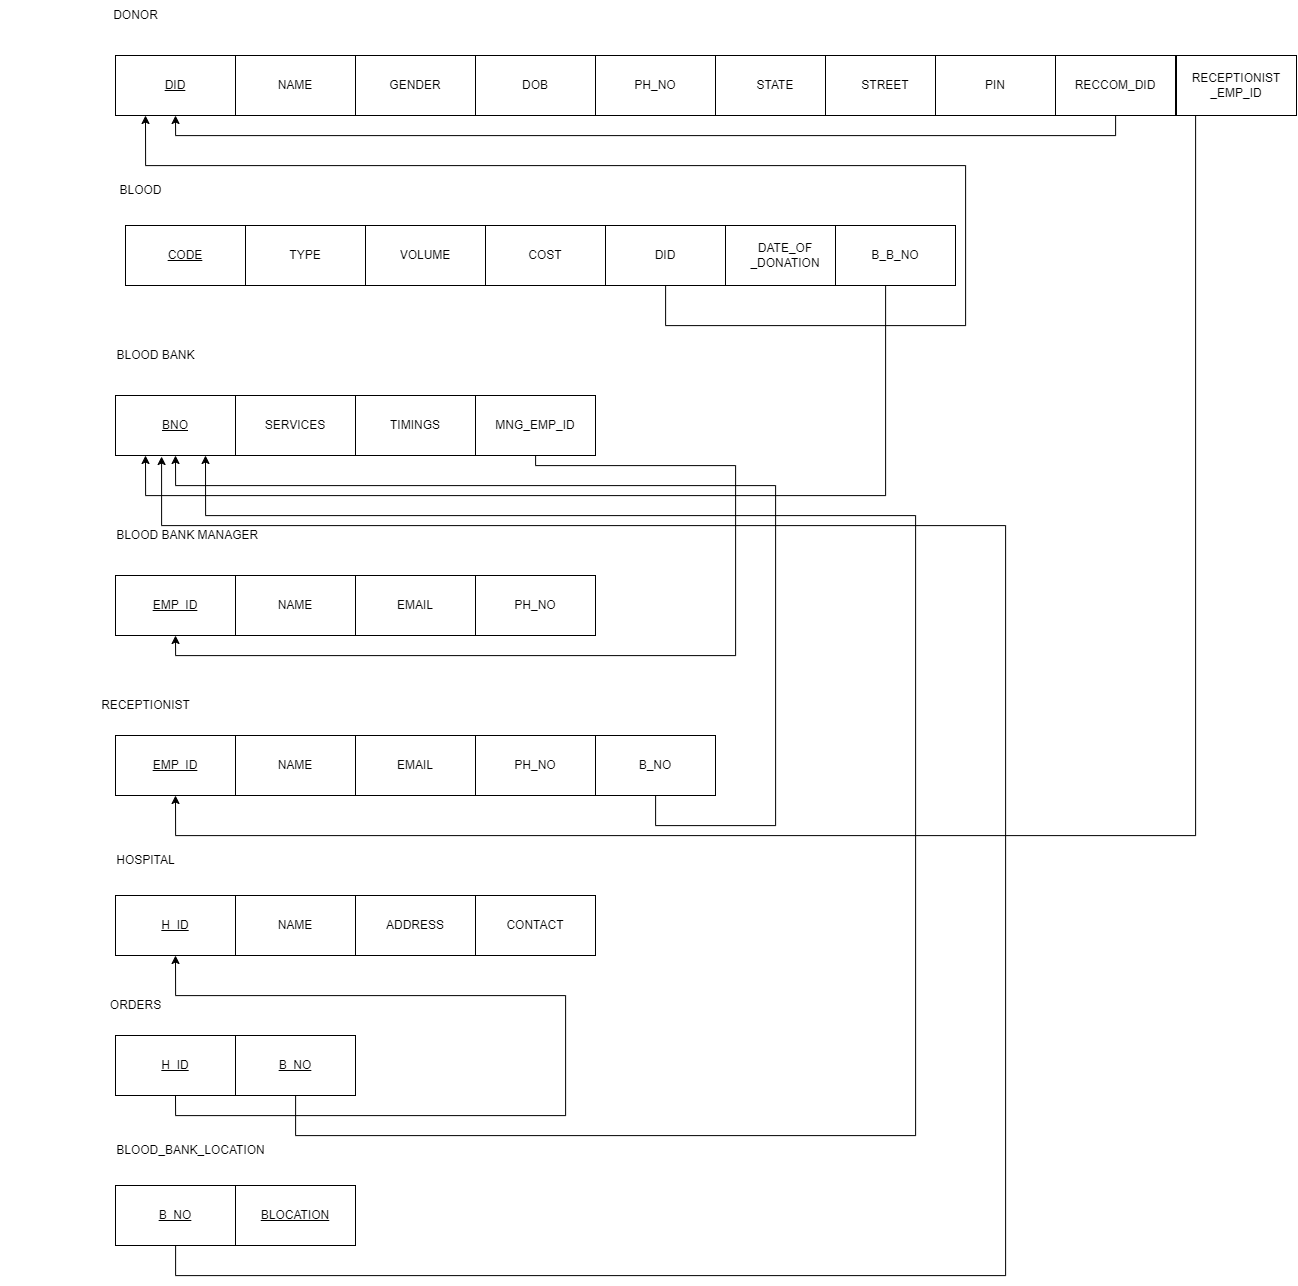

The diagram above was exported from draw.io. Its source (the exported page's mxGraphModel, read from the mxfile embedded in the PNG):
<mxGraphModel dx="2271" dy="969" grid="1" gridSize="10" guides="1" tooltips="1" connect="1" arrows="1" fold="1" page="1" pageScale="1" pageWidth="827" pageHeight="1169" math="0" shadow="0">
  <root>
    <mxCell id="0" />
    <mxCell id="1" parent="0" />
    <mxCell id="Hj8IPFFsIiYUvgR6pqsT-1" value="&lt;u&gt;DID&lt;/u&gt;" style="rounded=0;whiteSpace=wrap;html=1;" vertex="1" parent="1">
      <mxGeometry x="120" y="70" width="120" height="60" as="geometry" />
    </mxCell>
    <mxCell id="Hj8IPFFsIiYUvgR6pqsT-2" value="NAME" style="rounded=0;whiteSpace=wrap;html=1;" vertex="1" parent="1">
      <mxGeometry x="240" y="70" width="120" height="60" as="geometry" />
    </mxCell>
    <mxCell id="Hj8IPFFsIiYUvgR6pqsT-3" value="GENDER" style="rounded=0;whiteSpace=wrap;html=1;" vertex="1" parent="1">
      <mxGeometry x="360" y="70" width="120" height="60" as="geometry" />
    </mxCell>
    <mxCell id="Hj8IPFFsIiYUvgR6pqsT-4" value="DOB" style="rounded=0;whiteSpace=wrap;html=1;" vertex="1" parent="1">
      <mxGeometry x="480" y="70" width="120" height="60" as="geometry" />
    </mxCell>
    <mxCell id="Hj8IPFFsIiYUvgR6pqsT-5" value="PH_NO" style="rounded=0;whiteSpace=wrap;html=1;" vertex="1" parent="1">
      <mxGeometry x="600" y="70" width="120" height="60" as="geometry" />
    </mxCell>
    <mxCell id="Hj8IPFFsIiYUvgR6pqsT-6" value="STATE" style="rounded=0;whiteSpace=wrap;html=1;" vertex="1" parent="1">
      <mxGeometry x="720" y="70" width="120" height="60" as="geometry" />
    </mxCell>
    <mxCell id="Hj8IPFFsIiYUvgR6pqsT-7" value="STREET" style="rounded=0;whiteSpace=wrap;html=1;" vertex="1" parent="1">
      <mxGeometry x="830" y="70" width="120" height="60" as="geometry" />
    </mxCell>
    <mxCell id="Hj8IPFFsIiYUvgR6pqsT-8" value="PIN" style="rounded=0;whiteSpace=wrap;html=1;" vertex="1" parent="1">
      <mxGeometry x="940" y="70" width="120" height="60" as="geometry" />
    </mxCell>
    <mxCell id="Hj8IPFFsIiYUvgR6pqsT-9" value="DONOR" style="text;html=1;align=center;verticalAlign=middle;resizable=0;points=[];autosize=1;strokeColor=none;fillColor=none;" vertex="1" parent="1">
      <mxGeometry x="105" y="15" width="70" height="30" as="geometry" />
    </mxCell>
    <mxCell id="Hj8IPFFsIiYUvgR6pqsT-10" value="&lt;u&gt;CODE&lt;/u&gt;" style="rounded=0;whiteSpace=wrap;html=1;" vertex="1" parent="1">
      <mxGeometry x="130" y="240" width="120" height="60" as="geometry" />
    </mxCell>
    <mxCell id="Hj8IPFFsIiYUvgR6pqsT-11" value="TYPE" style="rounded=0;whiteSpace=wrap;html=1;" vertex="1" parent="1">
      <mxGeometry x="250" y="240" width="120" height="60" as="geometry" />
    </mxCell>
    <mxCell id="Hj8IPFFsIiYUvgR6pqsT-12" value="VOLUME" style="rounded=0;whiteSpace=wrap;html=1;" vertex="1" parent="1">
      <mxGeometry x="370" y="240" width="120" height="60" as="geometry" />
    </mxCell>
    <mxCell id="Hj8IPFFsIiYUvgR6pqsT-13" value="COST" style="rounded=0;whiteSpace=wrap;html=1;" vertex="1" parent="1">
      <mxGeometry x="490" y="240" width="120" height="60" as="geometry" />
    </mxCell>
    <mxCell id="Hj8IPFFsIiYUvgR6pqsT-14" value="BLOOD" style="text;html=1;align=center;verticalAlign=middle;resizable=0;points=[];autosize=1;strokeColor=none;fillColor=none;" vertex="1" parent="1">
      <mxGeometry x="110" y="190" width="70" height="30" as="geometry" />
    </mxCell>
    <mxCell id="Hj8IPFFsIiYUvgR6pqsT-15" value="&lt;u&gt;BNO&lt;/u&gt;" style="rounded=0;whiteSpace=wrap;html=1;" vertex="1" parent="1">
      <mxGeometry x="120" y="410" width="120" height="60" as="geometry" />
    </mxCell>
    <mxCell id="Hj8IPFFsIiYUvgR6pqsT-16" value="SERVICES" style="rounded=0;whiteSpace=wrap;html=1;" vertex="1" parent="1">
      <mxGeometry x="240" y="410" width="120" height="60" as="geometry" />
    </mxCell>
    <mxCell id="Hj8IPFFsIiYUvgR6pqsT-17" value="TIMINGS" style="rounded=0;whiteSpace=wrap;html=1;" vertex="1" parent="1">
      <mxGeometry x="360" y="410" width="120" height="60" as="geometry" />
    </mxCell>
    <mxCell id="Hj8IPFFsIiYUvgR6pqsT-20" value="BLOOD BANK" style="text;html=1;align=center;verticalAlign=middle;resizable=0;points=[];autosize=1;strokeColor=none;fillColor=none;" vertex="1" parent="1">
      <mxGeometry x="110" y="355" width="100" height="30" as="geometry" />
    </mxCell>
    <mxCell id="Hj8IPFFsIiYUvgR6pqsT-21" value="&lt;u&gt;EMP_ID&lt;/u&gt;" style="rounded=0;whiteSpace=wrap;html=1;" vertex="1" parent="1">
      <mxGeometry x="120" y="590" width="120" height="60" as="geometry" />
    </mxCell>
    <mxCell id="Hj8IPFFsIiYUvgR6pqsT-22" value="NAME" style="rounded=0;whiteSpace=wrap;html=1;" vertex="1" parent="1">
      <mxGeometry x="240" y="590" width="120" height="60" as="geometry" />
    </mxCell>
    <mxCell id="Hj8IPFFsIiYUvgR6pqsT-23" value="EMAIL" style="rounded=0;whiteSpace=wrap;html=1;" vertex="1" parent="1">
      <mxGeometry x="360" y="590" width="120" height="60" as="geometry" />
    </mxCell>
    <mxCell id="Hj8IPFFsIiYUvgR6pqsT-24" value="PH_NO" style="rounded=0;whiteSpace=wrap;html=1;" vertex="1" parent="1">
      <mxGeometry x="480" y="590" width="120" height="60" as="geometry" />
    </mxCell>
    <mxCell id="Hj8IPFFsIiYUvgR6pqsT-25" value="&amp;nbsp; &amp;nbsp; &amp;nbsp; &amp;nbsp; &amp;nbsp; &amp;nbsp; &amp;nbsp; &amp;nbsp; &amp;nbsp; &amp;nbsp; &amp;nbsp; &amp;nbsp; &amp;nbsp; &amp;nbsp; &amp;nbsp; &amp;nbsp;BLOOD BANK MANAGER" style="text;html=1;align=center;verticalAlign=middle;resizable=0;points=[];autosize=1;strokeColor=none;fillColor=none;" vertex="1" parent="1">
      <mxGeometry x="5" y="535" width="270" height="30" as="geometry" />
    </mxCell>
    <mxCell id="Hj8IPFFsIiYUvgR6pqsT-26" value="&lt;u&gt;EMP_ID&lt;/u&gt;" style="rounded=0;whiteSpace=wrap;html=1;" vertex="1" parent="1">
      <mxGeometry x="120" y="750" width="120" height="60" as="geometry" />
    </mxCell>
    <mxCell id="Hj8IPFFsIiYUvgR6pqsT-27" value="NAME" style="rounded=0;whiteSpace=wrap;html=1;" vertex="1" parent="1">
      <mxGeometry x="240" y="750" width="120" height="60" as="geometry" />
    </mxCell>
    <mxCell id="Hj8IPFFsIiYUvgR6pqsT-28" value="EMAIL" style="rounded=0;whiteSpace=wrap;html=1;" vertex="1" parent="1">
      <mxGeometry x="360" y="750" width="120" height="60" as="geometry" />
    </mxCell>
    <mxCell id="Hj8IPFFsIiYUvgR6pqsT-29" value="PH_NO" style="rounded=0;whiteSpace=wrap;html=1;" vertex="1" parent="1">
      <mxGeometry x="480" y="750" width="120" height="60" as="geometry" />
    </mxCell>
    <mxCell id="Hj8IPFFsIiYUvgR6pqsT-30" value="RECEPTIONIST" style="text;html=1;align=center;verticalAlign=middle;resizable=0;points=[];autosize=1;strokeColor=none;fillColor=none;" vertex="1" parent="1">
      <mxGeometry x="95" y="705" width="110" height="30" as="geometry" />
    </mxCell>
    <mxCell id="Hj8IPFFsIiYUvgR6pqsT-31" value="&lt;u&gt;H_ID&lt;br&gt;&lt;/u&gt;" style="rounded=0;whiteSpace=wrap;html=1;" vertex="1" parent="1">
      <mxGeometry x="120" y="910" width="120" height="60" as="geometry" />
    </mxCell>
    <mxCell id="Hj8IPFFsIiYUvgR6pqsT-32" value="NAME" style="rounded=0;whiteSpace=wrap;html=1;" vertex="1" parent="1">
      <mxGeometry x="240" y="910" width="120" height="60" as="geometry" />
    </mxCell>
    <mxCell id="Hj8IPFFsIiYUvgR6pqsT-33" value="ADDRESS" style="rounded=0;whiteSpace=wrap;html=1;" vertex="1" parent="1">
      <mxGeometry x="360" y="910" width="120" height="60" as="geometry" />
    </mxCell>
    <mxCell id="Hj8IPFFsIiYUvgR6pqsT-34" value="CONTACT" style="rounded=0;whiteSpace=wrap;html=1;" vertex="1" parent="1">
      <mxGeometry x="480" y="910" width="120" height="60" as="geometry" />
    </mxCell>
    <mxCell id="Hj8IPFFsIiYUvgR6pqsT-35" value="HOSPITAL" style="text;html=1;align=center;verticalAlign=middle;resizable=0;points=[];autosize=1;strokeColor=none;fillColor=none;" vertex="1" parent="1">
      <mxGeometry x="110" y="860" width="80" height="30" as="geometry" />
    </mxCell>
    <mxCell id="Hj8IPFFsIiYUvgR6pqsT-38" style="edgeStyle=orthogonalEdgeStyle;rounded=0;orthogonalLoop=1;jettySize=auto;html=1;entryX=0.5;entryY=1;entryDx=0;entryDy=0;" edge="1" parent="1" source="Hj8IPFFsIiYUvgR6pqsT-36" target="Hj8IPFFsIiYUvgR6pqsT-21">
      <mxGeometry relative="1" as="geometry">
        <Array as="points">
          <mxPoint x="540" y="480" />
          <mxPoint x="740" y="480" />
          <mxPoint x="740" y="670" />
          <mxPoint x="180" y="670" />
        </Array>
      </mxGeometry>
    </mxCell>
    <mxCell id="Hj8IPFFsIiYUvgR6pqsT-36" value="MNG_EMP_ID" style="rounded=0;whiteSpace=wrap;html=1;" vertex="1" parent="1">
      <mxGeometry x="480" y="410" width="120" height="60" as="geometry" />
    </mxCell>
    <mxCell id="Hj8IPFFsIiYUvgR6pqsT-40" style="edgeStyle=orthogonalEdgeStyle;rounded=0;orthogonalLoop=1;jettySize=auto;html=1;entryX=0.5;entryY=1;entryDx=0;entryDy=0;" edge="1" parent="1" source="Hj8IPFFsIiYUvgR6pqsT-39" target="Hj8IPFFsIiYUvgR6pqsT-15">
      <mxGeometry relative="1" as="geometry">
        <Array as="points">
          <mxPoint x="660" y="840" />
          <mxPoint x="780" y="840" />
          <mxPoint x="780" y="500" />
          <mxPoint x="180" y="500" />
        </Array>
      </mxGeometry>
    </mxCell>
    <mxCell id="Hj8IPFFsIiYUvgR6pqsT-39" value="B_NO" style="rounded=0;whiteSpace=wrap;html=1;" vertex="1" parent="1">
      <mxGeometry x="600" y="750" width="120" height="60" as="geometry" />
    </mxCell>
    <mxCell id="Hj8IPFFsIiYUvgR6pqsT-42" style="edgeStyle=orthogonalEdgeStyle;rounded=0;orthogonalLoop=1;jettySize=auto;html=1;entryX=0.5;entryY=1;entryDx=0;entryDy=0;" edge="1" parent="1" source="Hj8IPFFsIiYUvgR6pqsT-41" target="Hj8IPFFsIiYUvgR6pqsT-1">
      <mxGeometry relative="1" as="geometry">
        <Array as="points">
          <mxPoint x="1120" y="150" />
          <mxPoint x="180" y="150" />
        </Array>
      </mxGeometry>
    </mxCell>
    <mxCell id="Hj8IPFFsIiYUvgR6pqsT-41" value="RECCOM_DID" style="rounded=0;whiteSpace=wrap;html=1;" vertex="1" parent="1">
      <mxGeometry x="1060" y="70" width="120" height="60" as="geometry" />
    </mxCell>
    <mxCell id="Hj8IPFFsIiYUvgR6pqsT-44" style="edgeStyle=orthogonalEdgeStyle;rounded=0;orthogonalLoop=1;jettySize=auto;html=1;entryX=0.5;entryY=1;entryDx=0;entryDy=0;" edge="1" parent="1" source="Hj8IPFFsIiYUvgR6pqsT-43" target="Hj8IPFFsIiYUvgR6pqsT-26">
      <mxGeometry relative="1" as="geometry">
        <mxPoint x="640" y="520" as="targetPoint" />
        <Array as="points">
          <mxPoint x="1200" y="850" />
          <mxPoint x="180" y="850" />
        </Array>
      </mxGeometry>
    </mxCell>
    <mxCell id="Hj8IPFFsIiYUvgR6pqsT-43" value="RECEPTIONIST&lt;br&gt;_EMP_ID" style="rounded=0;whiteSpace=wrap;html=1;" vertex="1" parent="1">
      <mxGeometry x="1181" y="70" width="120" height="60" as="geometry" />
    </mxCell>
    <mxCell id="Hj8IPFFsIiYUvgR6pqsT-52" style="edgeStyle=orthogonalEdgeStyle;rounded=0;orthogonalLoop=1;jettySize=auto;html=1;entryX=0.25;entryY=1;entryDx=0;entryDy=0;" edge="1" parent="1" source="Hj8IPFFsIiYUvgR6pqsT-45" target="Hj8IPFFsIiYUvgR6pqsT-1">
      <mxGeometry relative="1" as="geometry">
        <Array as="points">
          <mxPoint x="670" y="340" />
          <mxPoint x="970" y="340" />
          <mxPoint x="970" y="180" />
          <mxPoint x="150" y="180" />
        </Array>
      </mxGeometry>
    </mxCell>
    <mxCell id="Hj8IPFFsIiYUvgR6pqsT-45" value="DID" style="rounded=0;whiteSpace=wrap;html=1;" vertex="1" parent="1">
      <mxGeometry x="610" y="240" width="120" height="60" as="geometry" />
    </mxCell>
    <mxCell id="Hj8IPFFsIiYUvgR6pqsT-46" value="DATE_OF&lt;br&gt;_DONATION" style="rounded=0;whiteSpace=wrap;html=1;" vertex="1" parent="1">
      <mxGeometry x="730" y="240" width="120" height="60" as="geometry" />
    </mxCell>
    <mxCell id="Hj8IPFFsIiYUvgR6pqsT-51" style="edgeStyle=orthogonalEdgeStyle;rounded=0;orthogonalLoop=1;jettySize=auto;html=1;entryX=0.25;entryY=1;entryDx=0;entryDy=0;" edge="1" parent="1" source="Hj8IPFFsIiYUvgR6pqsT-49" target="Hj8IPFFsIiYUvgR6pqsT-15">
      <mxGeometry relative="1" as="geometry">
        <Array as="points">
          <mxPoint x="890" y="510" />
          <mxPoint x="150" y="510" />
        </Array>
      </mxGeometry>
    </mxCell>
    <mxCell id="Hj8IPFFsIiYUvgR6pqsT-49" value="B_B_NO" style="rounded=0;whiteSpace=wrap;html=1;" vertex="1" parent="1">
      <mxGeometry x="840" y="240" width="120" height="60" as="geometry" />
    </mxCell>
    <mxCell id="Hj8IPFFsIiYUvgR6pqsT-59" style="edgeStyle=orthogonalEdgeStyle;rounded=0;orthogonalLoop=1;jettySize=auto;html=1;entryX=0.5;entryY=1;entryDx=0;entryDy=0;exitX=0.5;exitY=1;exitDx=0;exitDy=0;" edge="1" parent="1" source="Hj8IPFFsIiYUvgR6pqsT-53" target="Hj8IPFFsIiYUvgR6pqsT-31">
      <mxGeometry relative="1" as="geometry">
        <Array as="points">
          <mxPoint x="180" y="1130" />
          <mxPoint x="570" y="1130" />
          <mxPoint x="570" y="1010" />
          <mxPoint x="180" y="1010" />
        </Array>
      </mxGeometry>
    </mxCell>
    <mxCell id="Hj8IPFFsIiYUvgR6pqsT-53" value="&lt;u&gt;H_ID&lt;/u&gt;" style="rounded=0;whiteSpace=wrap;html=1;" vertex="1" parent="1">
      <mxGeometry x="120" y="1050" width="120" height="60" as="geometry" />
    </mxCell>
    <mxCell id="Hj8IPFFsIiYUvgR6pqsT-60" style="edgeStyle=orthogonalEdgeStyle;rounded=0;orthogonalLoop=1;jettySize=auto;html=1;entryX=0.75;entryY=1;entryDx=0;entryDy=0;" edge="1" parent="1" source="Hj8IPFFsIiYUvgR6pqsT-54" target="Hj8IPFFsIiYUvgR6pqsT-15">
      <mxGeometry relative="1" as="geometry">
        <Array as="points">
          <mxPoint x="300" y="1150" />
          <mxPoint x="920" y="1150" />
          <mxPoint x="920" y="530" />
          <mxPoint x="210" y="530" />
        </Array>
      </mxGeometry>
    </mxCell>
    <mxCell id="Hj8IPFFsIiYUvgR6pqsT-54" value="&lt;u&gt;B_NO&lt;/u&gt;" style="rounded=0;whiteSpace=wrap;html=1;" vertex="1" parent="1">
      <mxGeometry x="240" y="1050" width="120" height="60" as="geometry" />
    </mxCell>
    <mxCell id="Hj8IPFFsIiYUvgR6pqsT-55" value="ORDERS" style="text;html=1;align=center;verticalAlign=middle;resizable=0;points=[];autosize=1;strokeColor=none;fillColor=none;" vertex="1" parent="1">
      <mxGeometry x="105" y="1005" width="70" height="30" as="geometry" />
    </mxCell>
    <mxCell id="Hj8IPFFsIiYUvgR6pqsT-62" style="edgeStyle=orthogonalEdgeStyle;rounded=0;orthogonalLoop=1;jettySize=auto;html=1;entryX=0.384;entryY=1.017;entryDx=0;entryDy=0;entryPerimeter=0;" edge="1" parent="1" source="Hj8IPFFsIiYUvgR6pqsT-56" target="Hj8IPFFsIiYUvgR6pqsT-15">
      <mxGeometry relative="1" as="geometry">
        <Array as="points">
          <mxPoint x="180" y="1290" />
          <mxPoint x="1010" y="1290" />
          <mxPoint x="1010" y="540" />
          <mxPoint x="166" y="540" />
        </Array>
      </mxGeometry>
    </mxCell>
    <mxCell id="Hj8IPFFsIiYUvgR6pqsT-56" value="&lt;u&gt;B_NO&lt;/u&gt;" style="rounded=0;whiteSpace=wrap;html=1;" vertex="1" parent="1">
      <mxGeometry x="120" y="1200" width="120" height="60" as="geometry" />
    </mxCell>
    <mxCell id="Hj8IPFFsIiYUvgR6pqsT-57" value="BLOOD_BANK_LOCATION" style="text;html=1;align=center;verticalAlign=middle;resizable=0;points=[];autosize=1;strokeColor=none;fillColor=none;" vertex="1" parent="1">
      <mxGeometry x="110" y="1150" width="170" height="30" as="geometry" />
    </mxCell>
    <mxCell id="Hj8IPFFsIiYUvgR6pqsT-58" value="&lt;u&gt;BLOCATION&lt;/u&gt;" style="rounded=0;whiteSpace=wrap;html=1;" vertex="1" parent="1">
      <mxGeometry x="240" y="1200" width="120" height="60" as="geometry" />
    </mxCell>
  </root>
</mxGraphModel>